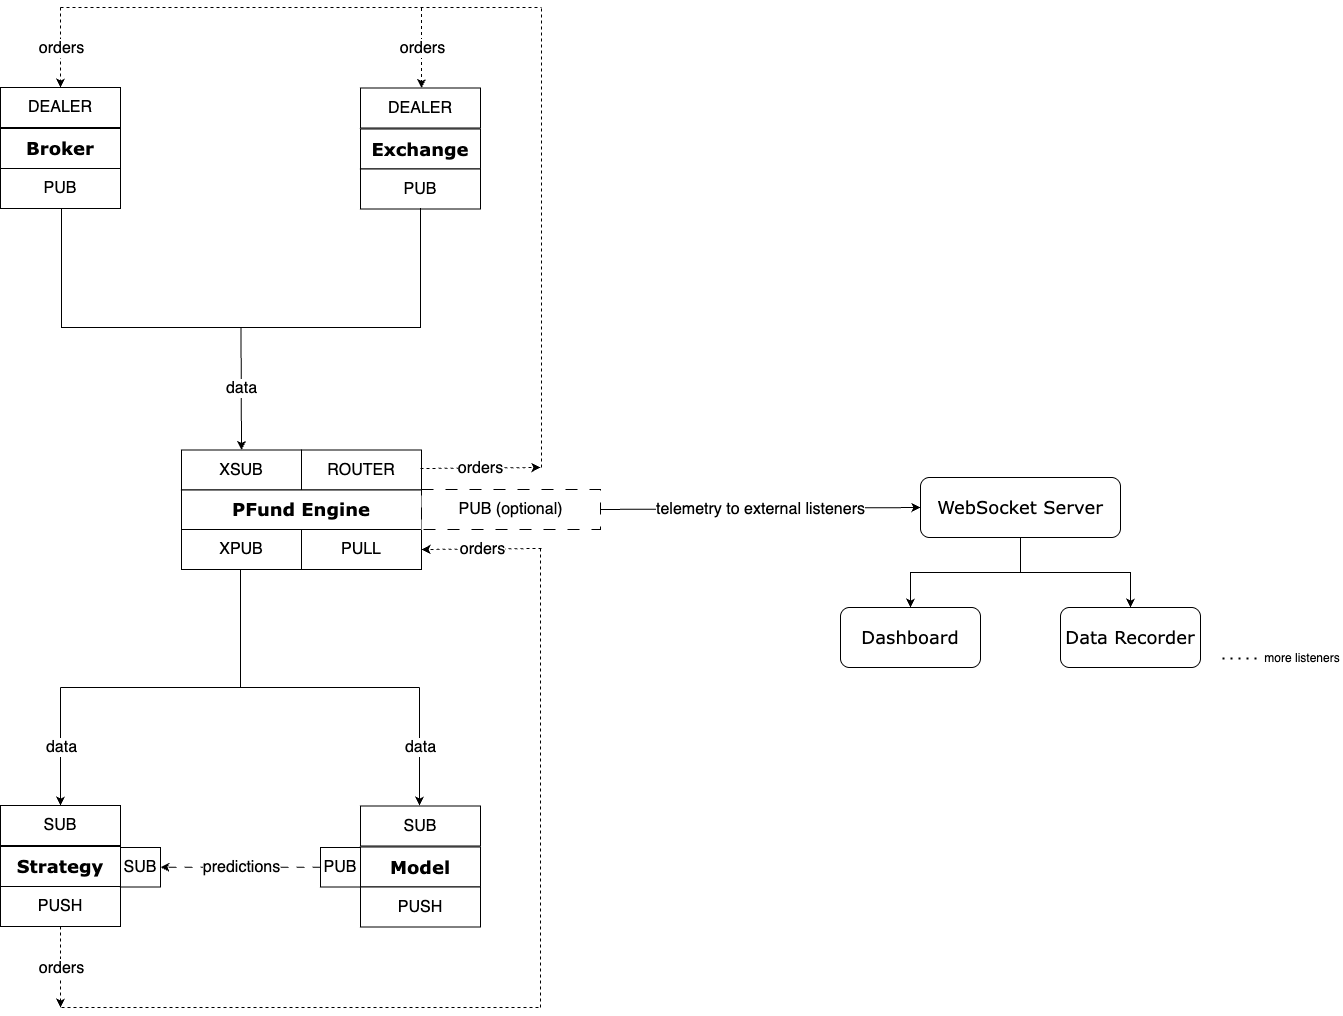

The diagram above was exported from draw.io. Its source (the exported page's mxGraphModel, read from the mxfile embedded in the PNG):
<mxGraphModel dx="3346" dy="1286" grid="1" gridSize="10" guides="1" tooltips="1" connect="1" arrows="1" fold="1" page="1" pageScale="1" pageWidth="1654" pageHeight="1169" math="0" shadow="0">
  <root>
    <mxCell id="0" />
    <mxCell id="1" parent="0" />
    <mxCell id="rEzELeg1O_ldU2KVBO6--2" value="&lt;font style=&quot;font-size: 16px;&quot;&gt;SUB&lt;/font&gt;" style="rounded=0;whiteSpace=wrap;html=1;" parent="1" vertex="1">
      <mxGeometry x="120" y="878" width="120" height="40" as="geometry" />
    </mxCell>
    <mxCell id="rEzELeg1O_ldU2KVBO6--3" value="&lt;font face=&quot;Verdana&quot; style=&quot;font-size: 18px;&quot;&gt;&lt;b&gt;Strategy&lt;/b&gt;&lt;/font&gt;" style="rounded=0;whiteSpace=wrap;html=1;" parent="1" vertex="1">
      <mxGeometry x="120" y="919" width="120" height="40" as="geometry" />
    </mxCell>
    <mxCell id="rEzELeg1O_ldU2KVBO6--4" value="&lt;font style=&quot;font-size: 16px;&quot;&gt;PUSH&lt;/font&gt;" style="rounded=0;whiteSpace=wrap;html=1;" parent="1" vertex="1">
      <mxGeometry x="120" y="959" width="120" height="40" as="geometry" />
    </mxCell>
    <mxCell id="rEzELeg1O_ldU2KVBO6--5" value="&lt;font style=&quot;font-size: 16px;&quot;&gt;SUB&lt;/font&gt;" style="rounded=0;whiteSpace=wrap;html=1;" parent="1" vertex="1">
      <mxGeometry x="480" y="878.5" width="120" height="40" as="geometry" />
    </mxCell>
    <mxCell id="rEzELeg1O_ldU2KVBO6--6" value="&lt;font face=&quot;Verdana&quot; style=&quot;font-size: 18px;&quot;&gt;&lt;b&gt;Model&lt;/b&gt;&lt;/font&gt;" style="rounded=0;whiteSpace=wrap;html=1;" parent="1" vertex="1">
      <mxGeometry x="480" y="919.5" width="120" height="40" as="geometry" />
    </mxCell>
    <mxCell id="rEzELeg1O_ldU2KVBO6--7" value="&lt;font style=&quot;font-size: 16px;&quot;&gt;PUSH&lt;/font&gt;" style="rounded=0;whiteSpace=wrap;html=1;" parent="1" vertex="1">
      <mxGeometry x="480" y="959.5" width="120" height="40" as="geometry" />
    </mxCell>
    <mxCell id="rEzELeg1O_ldU2KVBO6--11" value="&lt;span style=&quot;font-size: 16px;&quot;&gt;DEALER&lt;/span&gt;" style="rounded=0;whiteSpace=wrap;html=1;" parent="1" vertex="1">
      <mxGeometry x="120" y="160" width="120" height="40" as="geometry" />
    </mxCell>
    <mxCell id="rEzELeg1O_ldU2KVBO6--12" value="&lt;font face=&quot;Verdana&quot; style=&quot;font-size: 18px;&quot;&gt;&lt;b&gt;Broker&lt;/b&gt;&lt;/font&gt;" style="rounded=0;whiteSpace=wrap;html=1;" parent="1" vertex="1">
      <mxGeometry x="120" y="201" width="120" height="40" as="geometry" />
    </mxCell>
    <mxCell id="rEzELeg1O_ldU2KVBO6--13" value="&lt;font style=&quot;font-size: 16px;&quot;&gt;PUB&lt;/font&gt;" style="rounded=0;whiteSpace=wrap;html=1;" parent="1" vertex="1">
      <mxGeometry x="120" y="241" width="120" height="40" as="geometry" />
    </mxCell>
    <mxCell id="rEzELeg1O_ldU2KVBO6--14" value="&lt;font style=&quot;font-size: 16px;&quot;&gt;DEALER&lt;/font&gt;" style="rounded=0;whiteSpace=wrap;html=1;" parent="1" vertex="1">
      <mxGeometry x="480" y="160.5" width="120" height="40" as="geometry" />
    </mxCell>
    <mxCell id="rEzELeg1O_ldU2KVBO6--15" value="&lt;font face=&quot;Verdana&quot; style=&quot;font-size: 18px;&quot;&gt;&lt;b&gt;Exchange&lt;/b&gt;&lt;/font&gt;" style="rounded=0;whiteSpace=wrap;html=1;" parent="1" vertex="1">
      <mxGeometry x="480" y="201.5" width="120" height="40" as="geometry" />
    </mxCell>
    <mxCell id="rEzELeg1O_ldU2KVBO6--16" value="&lt;font style=&quot;font-size: 16px;&quot;&gt;PUB&lt;/font&gt;" style="rounded=0;whiteSpace=wrap;html=1;" parent="1" vertex="1">
      <mxGeometry x="480" y="241.5" width="120" height="40" as="geometry" />
    </mxCell>
    <mxCell id="rEzELeg1O_ldU2KVBO6--18" value="&lt;font style=&quot;font-size: 16px;&quot;&gt;XSUB&lt;/font&gt;" style="rounded=0;whiteSpace=wrap;html=1;" parent="1" vertex="1">
      <mxGeometry x="301" y="522.5" width="120" height="40" as="geometry" />
    </mxCell>
    <mxCell id="rEzELeg1O_ldU2KVBO6--19" value="&lt;font style=&quot;font-size: 16px;&quot;&gt;ROUTER&lt;/font&gt;" style="rounded=0;whiteSpace=wrap;html=1;" parent="1" vertex="1">
      <mxGeometry x="421" y="522.5" width="120" height="40" as="geometry" />
    </mxCell>
    <mxCell id="rEzELeg1O_ldU2KVBO6--20" value="&lt;font face=&quot;Verdana&quot; style=&quot;font-size: 18px;&quot;&gt;&lt;b&gt;PFund Engine&lt;/b&gt;&lt;/font&gt;" style="rounded=0;whiteSpace=wrap;html=1;" parent="1" vertex="1">
      <mxGeometry x="301" y="562.5" width="240" height="39.5" as="geometry" />
    </mxCell>
    <mxCell id="rEzELeg1O_ldU2KVBO6--21" value="&lt;font style=&quot;font-size: 16px;&quot;&gt;XPUB&lt;/font&gt;" style="rounded=0;whiteSpace=wrap;html=1;" parent="1" vertex="1">
      <mxGeometry x="301" y="602" width="120" height="40" as="geometry" />
    </mxCell>
    <mxCell id="rEzELeg1O_ldU2KVBO6--22" value="&lt;font style=&quot;font-size: 16px;&quot;&gt;PULL&lt;/font&gt;" style="rounded=0;whiteSpace=wrap;html=1;" parent="1" vertex="1">
      <mxGeometry x="421" y="602" width="120" height="40" as="geometry" />
    </mxCell>
    <mxCell id="rEzELeg1O_ldU2KVBO6--24" value="&lt;font style=&quot;font-size: 16px;&quot;&gt;PUB (optional)&lt;/font&gt;" style="rounded=0;whiteSpace=wrap;html=1;dashed=1;dashPattern=12 12;" parent="1" vertex="1">
      <mxGeometry x="541" y="562" width="179" height="40" as="geometry" />
    </mxCell>
    <mxCell id="rEzELeg1O_ldU2KVBO6--40" value="" style="endArrow=none;dashed=1;html=1;rounded=0;" parent="1" edge="1">
      <mxGeometry width="50" height="50" relative="1" as="geometry">
        <mxPoint x="181" y="1080" as="sourcePoint" />
        <mxPoint x="661" y="1080" as="targetPoint" />
      </mxGeometry>
    </mxCell>
    <mxCell id="rEzELeg1O_ldU2KVBO6--41" value="" style="endArrow=none;dashed=1;html=1;rounded=0;" parent="1" edge="1">
      <mxGeometry width="50" height="50" relative="1" as="geometry">
        <mxPoint x="660" y="1080" as="sourcePoint" />
        <mxPoint x="660" y="620" as="targetPoint" />
      </mxGeometry>
    </mxCell>
    <mxCell id="rEzELeg1O_ldU2KVBO6--51" value="" style="endArrow=classic;html=1;rounded=0;entryX=0.5;entryY=0;entryDx=0;entryDy=0;exitX=0.5;exitY=1;exitDx=0;exitDy=0;" parent="1" source="rEzELeg1O_ldU2KVBO6--71" target="rEzELeg1O_ldU2KVBO6--18" edge="1">
      <mxGeometry relative="1" as="geometry">
        <mxPoint x="361" y="420" as="sourcePoint" />
        <mxPoint x="460" y="390" as="targetPoint" />
      </mxGeometry>
    </mxCell>
    <mxCell id="rEzELeg1O_ldU2KVBO6--52" value="&lt;font style=&quot;font-size: 16px;&quot;&gt;data&lt;/font&gt;" style="edgeLabel;resizable=0;html=1;;align=center;verticalAlign=middle;" parent="rEzELeg1O_ldU2KVBO6--51" connectable="0" vertex="1">
      <mxGeometry relative="1" as="geometry" />
    </mxCell>
    <mxCell id="rEzELeg1O_ldU2KVBO6--56" value="" style="endArrow=classic;html=1;rounded=0;entryX=1;entryY=0.5;entryDx=0;entryDy=0;dashed=1;" parent="1" target="rEzELeg1O_ldU2KVBO6--22" edge="1">
      <mxGeometry relative="1" as="geometry">
        <mxPoint x="661" y="621" as="sourcePoint" />
        <mxPoint x="540" y="620" as="targetPoint" />
      </mxGeometry>
    </mxCell>
    <mxCell id="rEzELeg1O_ldU2KVBO6--57" value="&lt;font style=&quot;font-size: 16px;&quot;&gt;orders&lt;/font&gt;" style="edgeLabel;resizable=0;html=1;;align=center;verticalAlign=middle;" parent="rEzELeg1O_ldU2KVBO6--56" connectable="0" vertex="1">
      <mxGeometry relative="1" as="geometry" />
    </mxCell>
    <mxCell id="rEzELeg1O_ldU2KVBO6--67" value="" style="endArrow=classic;html=1;rounded=0;exitX=0.5;exitY=1;exitDx=0;exitDy=0;dashed=1;" parent="1" source="rEzELeg1O_ldU2KVBO6--4" edge="1">
      <mxGeometry relative="1" as="geometry">
        <mxPoint x="170" y="1100" as="sourcePoint" />
        <mxPoint x="180" y="1080" as="targetPoint" />
      </mxGeometry>
    </mxCell>
    <mxCell id="rEzELeg1O_ldU2KVBO6--68" value="&lt;font style=&quot;font-size: 16px;&quot;&gt;orders&lt;/font&gt;" style="edgeLabel;resizable=0;html=1;;align=center;verticalAlign=middle;" parent="rEzELeg1O_ldU2KVBO6--67" connectable="0" vertex="1">
      <mxGeometry relative="1" as="geometry" />
    </mxCell>
    <mxCell id="rEzELeg1O_ldU2KVBO6--71" value="" style="shape=partialRectangle;whiteSpace=wrap;html=1;bottom=1;right=1;left=1;top=0;fillColor=none;routingCenterX=-0.5;" parent="1" vertex="1">
      <mxGeometry x="181" y="281" width="359" height="119" as="geometry" />
    </mxCell>
    <mxCell id="rEzELeg1O_ldU2KVBO6--72" value="" style="endArrow=none;html=1;rounded=0;" parent="1" edge="1">
      <mxGeometry width="50" height="50" relative="1" as="geometry">
        <mxPoint x="360" y="760" as="sourcePoint" />
        <mxPoint x="360" y="642" as="targetPoint" />
      </mxGeometry>
    </mxCell>
    <mxCell id="rEzELeg1O_ldU2KVBO6--73" value="" style="endArrow=none;html=1;rounded=0;" parent="1" edge="1">
      <mxGeometry width="50" height="50" relative="1" as="geometry">
        <mxPoint x="180" y="760" as="sourcePoint" />
        <mxPoint x="539" y="760" as="targetPoint" />
      </mxGeometry>
    </mxCell>
    <mxCell id="rEzELeg1O_ldU2KVBO6--74" value="" style="endArrow=classic;html=1;rounded=0;" parent="1" target="rEzELeg1O_ldU2KVBO6--2" edge="1">
      <mxGeometry relative="1" as="geometry">
        <mxPoint x="180" y="760" as="sourcePoint" />
        <mxPoint x="270" y="790" as="targetPoint" />
      </mxGeometry>
    </mxCell>
    <mxCell id="rEzELeg1O_ldU2KVBO6--75" value="&lt;font style=&quot;font-size: 16px;&quot;&gt;data&lt;/font&gt;" style="edgeLabel;resizable=0;html=1;;align=center;verticalAlign=middle;" parent="rEzELeg1O_ldU2KVBO6--74" connectable="0" vertex="1">
      <mxGeometry relative="1" as="geometry" />
    </mxCell>
    <mxCell id="rEzELeg1O_ldU2KVBO6--77" value="" style="endArrow=classic;rounded=0;html=1;" parent="1" edge="1">
      <mxGeometry relative="1" as="geometry">
        <mxPoint x="539" y="760" as="sourcePoint" />
        <mxPoint x="539" y="878" as="targetPoint" />
      </mxGeometry>
    </mxCell>
    <mxCell id="rEzELeg1O_ldU2KVBO6--78" value="&lt;font style=&quot;font-size: 16px;&quot;&gt;data&lt;/font&gt;" style="edgeLabel;resizable=0;html=1;;align=center;verticalAlign=middle;" parent="rEzELeg1O_ldU2KVBO6--77" connectable="0" vertex="1">
      <mxGeometry relative="1" as="geometry" />
    </mxCell>
    <mxCell id="rEzELeg1O_ldU2KVBO6--80" value="" style="endArrow=classic;html=1;rounded=0;entryX=1;entryY=0.5;entryDx=0;entryDy=0;dashed=1;" parent="1" edge="1">
      <mxGeometry relative="1" as="geometry">
        <mxPoint x="540" y="541" as="sourcePoint" />
        <mxPoint x="660" y="540" as="targetPoint" />
      </mxGeometry>
    </mxCell>
    <mxCell id="rEzELeg1O_ldU2KVBO6--81" value="&lt;font style=&quot;font-size: 16px;&quot;&gt;orders&lt;/font&gt;" style="edgeLabel;resizable=0;html=1;;align=center;verticalAlign=middle;" parent="rEzELeg1O_ldU2KVBO6--80" connectable="0" vertex="1">
      <mxGeometry relative="1" as="geometry" />
    </mxCell>
    <mxCell id="rEzELeg1O_ldU2KVBO6--82" value="" style="endArrow=none;dashed=1;html=1;rounded=0;" parent="1" edge="1">
      <mxGeometry width="50" height="50" relative="1" as="geometry">
        <mxPoint x="661" y="540" as="sourcePoint" />
        <mxPoint x="661" y="80" as="targetPoint" />
      </mxGeometry>
    </mxCell>
    <mxCell id="rEzELeg1O_ldU2KVBO6--84" value="" style="endArrow=none;dashed=1;html=1;rounded=0;" parent="1" edge="1">
      <mxGeometry width="50" height="50" relative="1" as="geometry">
        <mxPoint x="180" y="80" as="sourcePoint" />
        <mxPoint x="661" y="80" as="targetPoint" />
      </mxGeometry>
    </mxCell>
    <mxCell id="rEzELeg1O_ldU2KVBO6--87" value="" style="endArrow=classic;html=1;rounded=0;entryX=0.5;entryY=0;entryDx=0;entryDy=0;dashed=1;" parent="1" target="rEzELeg1O_ldU2KVBO6--11" edge="1">
      <mxGeometry relative="1" as="geometry">
        <mxPoint x="180" y="80" as="sourcePoint" />
        <mxPoint x="310" y="120" as="targetPoint" />
      </mxGeometry>
    </mxCell>
    <mxCell id="rEzELeg1O_ldU2KVBO6--88" value="&lt;font style=&quot;font-size: 16px;&quot;&gt;orders&lt;/font&gt;" style="edgeLabel;resizable=0;html=1;;align=center;verticalAlign=middle;" parent="rEzELeg1O_ldU2KVBO6--87" connectable="0" vertex="1">
      <mxGeometry relative="1" as="geometry" />
    </mxCell>
    <mxCell id="rEzELeg1O_ldU2KVBO6--89" value="" style="endArrow=classic;html=1;rounded=0;entryX=0.5;entryY=0;entryDx=0;entryDy=0;dashed=1;" parent="1" edge="1">
      <mxGeometry relative="1" as="geometry">
        <mxPoint x="541" y="80.5" as="sourcePoint" />
        <mxPoint x="541" y="160.5" as="targetPoint" />
      </mxGeometry>
    </mxCell>
    <mxCell id="rEzELeg1O_ldU2KVBO6--90" value="&lt;font style=&quot;font-size: 16px;&quot;&gt;orders&lt;/font&gt;" style="edgeLabel;resizable=0;html=1;;align=center;verticalAlign=middle;" parent="rEzELeg1O_ldU2KVBO6--89" connectable="0" vertex="1">
      <mxGeometry relative="1" as="geometry" />
    </mxCell>
    <mxCell id="rEzELeg1O_ldU2KVBO6--91" value="" style="endArrow=classic;html=1;rounded=0;" parent="1" edge="1">
      <mxGeometry relative="1" as="geometry">
        <mxPoint x="720" y="582" as="sourcePoint" />
        <mxPoint x="1040" y="580" as="targetPoint" />
      </mxGeometry>
    </mxCell>
    <mxCell id="rEzELeg1O_ldU2KVBO6--92" value="&lt;font style=&quot;font-size: 16px;&quot;&gt;telemetry to external listeners&lt;/font&gt;" style="edgeLabel;resizable=0;html=1;;align=center;verticalAlign=middle;" parent="rEzELeg1O_ldU2KVBO6--91" connectable="0" vertex="1">
      <mxGeometry relative="1" as="geometry" />
    </mxCell>
    <mxCell id="rEzELeg1O_ldU2KVBO6--98" value="" style="edgeStyle=orthogonalEdgeStyle;rounded=0;orthogonalLoop=1;jettySize=auto;html=1;" parent="1" source="rEzELeg1O_ldU2KVBO6--93" target="rEzELeg1O_ldU2KVBO6--97" edge="1">
      <mxGeometry relative="1" as="geometry" />
    </mxCell>
    <mxCell id="rEzELeg1O_ldU2KVBO6--100" value="" style="edgeStyle=orthogonalEdgeStyle;rounded=0;orthogonalLoop=1;jettySize=auto;html=1;" parent="1" source="rEzELeg1O_ldU2KVBO6--93" target="rEzELeg1O_ldU2KVBO6--99" edge="1">
      <mxGeometry relative="1" as="geometry" />
    </mxCell>
    <mxCell id="rEzELeg1O_ldU2KVBO6--93" value="&lt;font style=&quot;font-size: 18px;&quot; face=&quot;Verdana&quot;&gt;WebSocket Server&lt;/font&gt;" style="rounded=1;whiteSpace=wrap;html=1;" parent="1" vertex="1">
      <mxGeometry x="1040" y="550" width="200" height="60" as="geometry" />
    </mxCell>
    <mxCell id="rEzELeg1O_ldU2KVBO6--97" value="&lt;font style=&quot;font-size: 18px;&quot; face=&quot;Verdana&quot;&gt;Dashboard&lt;/font&gt;" style="whiteSpace=wrap;html=1;rounded=1;" parent="1" vertex="1">
      <mxGeometry x="960" y="680" width="140" height="60" as="geometry" />
    </mxCell>
    <mxCell id="rEzELeg1O_ldU2KVBO6--99" value="&lt;font style=&quot;font-size: 18px;&quot; face=&quot;Verdana&quot;&gt;Data Recorder&lt;/font&gt;" style="whiteSpace=wrap;html=1;rounded=1;" parent="1" vertex="1">
      <mxGeometry x="1180" y="680" width="140" height="60" as="geometry" />
    </mxCell>
    <mxCell id="rEzELeg1O_ldU2KVBO6--130" value="" style="endArrow=none;dashed=1;html=1;dashPattern=1 3;strokeWidth=2;rounded=0;" parent="1" target="rEzELeg1O_ldU2KVBO6--131" edge="1">
      <mxGeometry width="50" height="50" relative="1" as="geometry">
        <mxPoint x="1342" y="731" as="sourcePoint" />
        <mxPoint x="1412" y="731" as="targetPoint" />
      </mxGeometry>
    </mxCell>
    <mxCell id="rEzELeg1O_ldU2KVBO6--131" value="more listeners" style="text;html=1;align=center;verticalAlign=middle;whiteSpace=wrap;rounded=0;" parent="1" vertex="1">
      <mxGeometry x="1382" y="716" width="80" height="30" as="geometry" />
    </mxCell>
    <mxCell id="Gy_JEINdUaznDfn28i9V-1" value="&lt;font style=&quot;font-size: 16px;&quot;&gt;PUB&lt;/font&gt;" style="rounded=0;whiteSpace=wrap;html=1;" parent="1" vertex="1">
      <mxGeometry x="440" y="920" width="40" height="39.5" as="geometry" />
    </mxCell>
    <mxCell id="Gy_JEINdUaznDfn28i9V-3" value="&lt;font style=&quot;font-size: 16px;&quot;&gt;SUB&lt;/font&gt;" style="rounded=0;whiteSpace=wrap;html=1;" parent="1" vertex="1">
      <mxGeometry x="240" y="920" width="40" height="39.5" as="geometry" />
    </mxCell>
    <mxCell id="Gy_JEINdUaznDfn28i9V-9" value="" style="endArrow=classic;html=1;rounded=0;exitX=0;exitY=0.5;exitDx=0;exitDy=0;entryX=1;entryY=0.5;entryDx=0;entryDy=0;dashed=1;dashPattern=8 8;" parent="1" source="Gy_JEINdUaznDfn28i9V-1" target="Gy_JEINdUaznDfn28i9V-3" edge="1">
      <mxGeometry relative="1" as="geometry">
        <mxPoint x="371" y="878.5" as="sourcePoint" />
        <mxPoint x="471" y="878.5" as="targetPoint" />
      </mxGeometry>
    </mxCell>
    <mxCell id="Gy_JEINdUaznDfn28i9V-10" value="&lt;font style=&quot;font-size: 16px;&quot;&gt;predictions&lt;/font&gt;" style="edgeLabel;resizable=0;html=1;;align=center;verticalAlign=middle;" parent="Gy_JEINdUaznDfn28i9V-9" connectable="0" vertex="1">
      <mxGeometry relative="1" as="geometry" />
    </mxCell>
  </root>
</mxGraphModel>